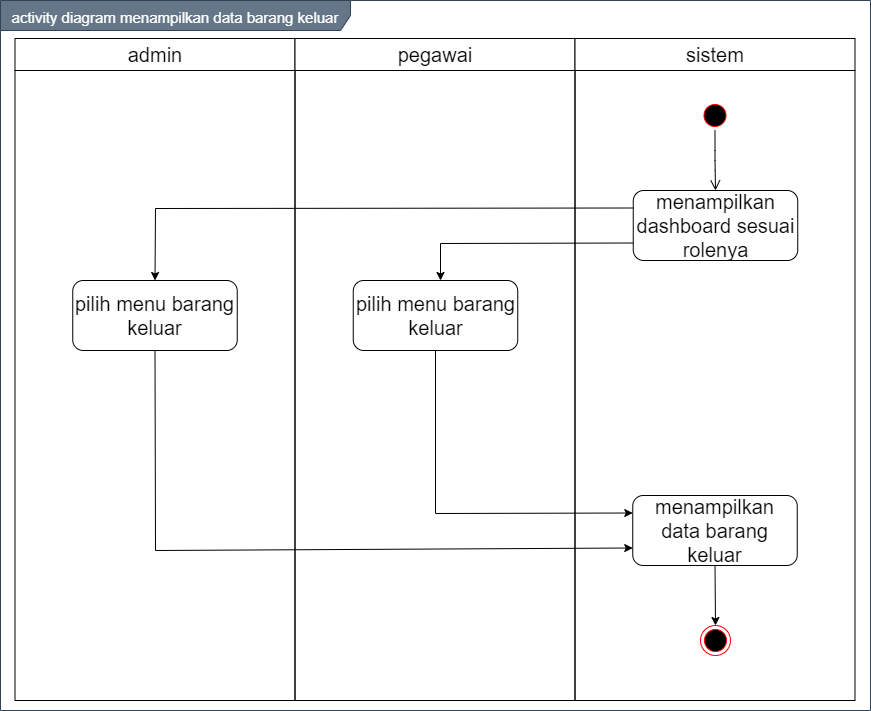

The diagram above was exported from draw.io. Its source (the exported page's mxGraphModel, read from the mxfile embedded in the PNG):
<mxGraphModel dx="1019" dy="492" grid="1" gridSize="10" guides="1" tooltips="1" connect="1" arrows="1" fold="1" page="1" pageScale="1" pageWidth="850" pageHeight="1100" math="0" shadow="0">
  <root>
    <mxCell id="0" />
    <mxCell id="1" parent="0" />
    <mxCell id="0JCGISEqaANqMhvvuxfE-1" value="&lt;font style=&quot;font-size: 15px&quot;&gt;activity diagram menampilkan data barang keluar&lt;/font&gt;" style="shape=umlFrame;whiteSpace=wrap;html=1;fontSize=20;align=center;width=350;height=30;fillColor=#647687;strokeColor=#314354;fontColor=#ffffff;" vertex="1" parent="1">
      <mxGeometry x="170" y="110" width="870" height="710" as="geometry" />
    </mxCell>
    <mxCell id="0JCGISEqaANqMhvvuxfE-2" value="admin" style="swimlane;whiteSpace=wrap;fontSize=20;fontStyle=0;startSize=32;" vertex="1" parent="1">
      <mxGeometry x="184.5" y="148" width="280" height="662" as="geometry" />
    </mxCell>
    <mxCell id="0JCGISEqaANqMhvvuxfE-3" value="pilih menu barang keluar" style="rounded=1;whiteSpace=wrap;html=1;fontSize=20;align=center;" vertex="1" parent="0JCGISEqaANqMhvvuxfE-2">
      <mxGeometry x="57.75" y="242" width="164.5" height="70" as="geometry" />
    </mxCell>
    <mxCell id="0JCGISEqaANqMhvvuxfE-4" value="pegawai" style="swimlane;whiteSpace=wrap;fontSize=20;fontStyle=0;startSize=32;" vertex="1" parent="1">
      <mxGeometry x="464.5" y="148" width="280" height="662" as="geometry" />
    </mxCell>
    <mxCell id="0JCGISEqaANqMhvvuxfE-5" value="sistem" style="swimlane;whiteSpace=wrap;fontSize=20;fontStyle=0;startSize=32;" vertex="1" parent="1">
      <mxGeometry x="744.5" y="148" width="280" height="662" as="geometry" />
    </mxCell>
    <mxCell id="0JCGISEqaANqMhvvuxfE-6" value="" style="ellipse;html=1;shape=endState;fillColor=#000000;strokeColor=#ff0000;fontSize=20;align=center;" vertex="1" parent="0JCGISEqaANqMhvvuxfE-5">
      <mxGeometry x="125.5" y="587" width="30" height="30" as="geometry" />
    </mxCell>
    <mxCell id="0JCGISEqaANqMhvvuxfE-7" value="" style="ellipse;html=1;shape=startState;fillColor=#000000;strokeColor=#ff0000;fontSize=20;align=center;" vertex="1" parent="0JCGISEqaANqMhvvuxfE-5">
      <mxGeometry x="125" y="62" width="30" height="30" as="geometry" />
    </mxCell>
    <mxCell id="0JCGISEqaANqMhvvuxfE-8" value="" style="edgeStyle=orthogonalEdgeStyle;html=1;verticalAlign=bottom;endArrow=open;endSize=8;fontSize=20;entryX=0.5;entryY=0;entryDx=0;entryDy=0;" edge="1" parent="0JCGISEqaANqMhvvuxfE-5" source="0JCGISEqaANqMhvvuxfE-7" target="0JCGISEqaANqMhvvuxfE-9">
      <mxGeometry relative="1" as="geometry">
        <mxPoint x="140" y="152" as="targetPoint" />
      </mxGeometry>
    </mxCell>
    <mxCell id="0JCGISEqaANqMhvvuxfE-9" value="menampilkan dashboard sesuai rolenya" style="rounded=1;whiteSpace=wrap;html=1;fontSize=20;align=center;" vertex="1" parent="0JCGISEqaANqMhvvuxfE-5">
      <mxGeometry x="58.25" y="152" width="164.5" height="70" as="geometry" />
    </mxCell>
    <mxCell id="0JCGISEqaANqMhvvuxfE-10" value="pilih menu barang keluar" style="rounded=1;whiteSpace=wrap;html=1;fontSize=20;align=center;" vertex="1" parent="1">
      <mxGeometry x="522.75" y="390" width="164.5" height="70" as="geometry" />
    </mxCell>
    <mxCell id="0JCGISEqaANqMhvvuxfE-11" value="menampilkan data barang keluar" style="rounded=1;whiteSpace=wrap;html=1;fontSize=20;align=center;" vertex="1" parent="1">
      <mxGeometry x="802.25" y="605" width="164.5" height="70" as="geometry" />
    </mxCell>
    <mxCell id="0JCGISEqaANqMhvvuxfE-12" value="" style="endArrow=classic;html=1;fontSize=20;strokeColor=#000000;entryX=0;entryY=0.75;entryDx=0;entryDy=0;rounded=0;exitX=0.5;exitY=1;exitDx=0;exitDy=0;" edge="1" parent="1" source="0JCGISEqaANqMhvvuxfE-3" target="0JCGISEqaANqMhvvuxfE-11">
      <mxGeometry width="50" height="50" relative="1" as="geometry">
        <mxPoint x="324.5" y="600" as="sourcePoint" />
        <mxPoint x="470" y="490" as="targetPoint" />
        <Array as="points">
          <mxPoint x="325" y="660" />
        </Array>
      </mxGeometry>
    </mxCell>
    <mxCell id="0JCGISEqaANqMhvvuxfE-13" value="" style="endArrow=classic;html=1;fontSize=20;strokeColor=#000000;entryX=0;entryY=0.25;entryDx=0;entryDy=0;rounded=0;exitX=0.5;exitY=1;exitDx=0;exitDy=0;" edge="1" parent="1" source="0JCGISEqaANqMhvvuxfE-10" target="0JCGISEqaANqMhvvuxfE-11">
      <mxGeometry width="50" height="50" relative="1" as="geometry">
        <mxPoint x="605" y="590" as="sourcePoint" />
        <mxPoint x="812.25" y="552.5" as="targetPoint" />
        <Array as="points">
          <mxPoint x="605" y="623" />
        </Array>
      </mxGeometry>
    </mxCell>
    <mxCell id="0JCGISEqaANqMhvvuxfE-14" value="" style="endArrow=classic;html=1;fontSize=20;strokeColor=#000000;entryX=0.5;entryY=0;entryDx=0;entryDy=0;exitX=0.5;exitY=1;exitDx=0;exitDy=0;" edge="1" parent="1" source="0JCGISEqaANqMhvvuxfE-11" target="0JCGISEqaANqMhvvuxfE-6">
      <mxGeometry width="50" height="50" relative="1" as="geometry">
        <mxPoint x="884.5" y="1195" as="sourcePoint" />
        <mxPoint x="904.5" y="1050.9999999999998" as="targetPoint" />
      </mxGeometry>
    </mxCell>
    <mxCell id="0JCGISEqaANqMhvvuxfE-15" value="" style="endArrow=classic;html=1;exitX=0;exitY=0.75;exitDx=0;exitDy=0;rounded=0;" edge="1" parent="1" source="0JCGISEqaANqMhvvuxfE-9">
      <mxGeometry width="50" height="50" relative="1" as="geometry">
        <mxPoint x="610" y="590" as="sourcePoint" />
        <mxPoint x="610" y="390" as="targetPoint" />
        <Array as="points">
          <mxPoint x="610" y="353" />
        </Array>
      </mxGeometry>
    </mxCell>
    <mxCell id="0JCGISEqaANqMhvvuxfE-16" value="" style="endArrow=classic;html=1;exitX=0;exitY=0.25;exitDx=0;exitDy=0;rounded=0;entryX=0.5;entryY=0;entryDx=0;entryDy=0;" edge="1" parent="1" source="0JCGISEqaANqMhvvuxfE-9" target="0JCGISEqaANqMhvvuxfE-3">
      <mxGeometry width="50" height="50" relative="1" as="geometry">
        <mxPoint x="812.75" y="362.5" as="sourcePoint" />
        <mxPoint x="620" y="400" as="targetPoint" />
        <Array as="points">
          <mxPoint x="325" y="318" />
        </Array>
      </mxGeometry>
    </mxCell>
  </root>
</mxGraphModel>